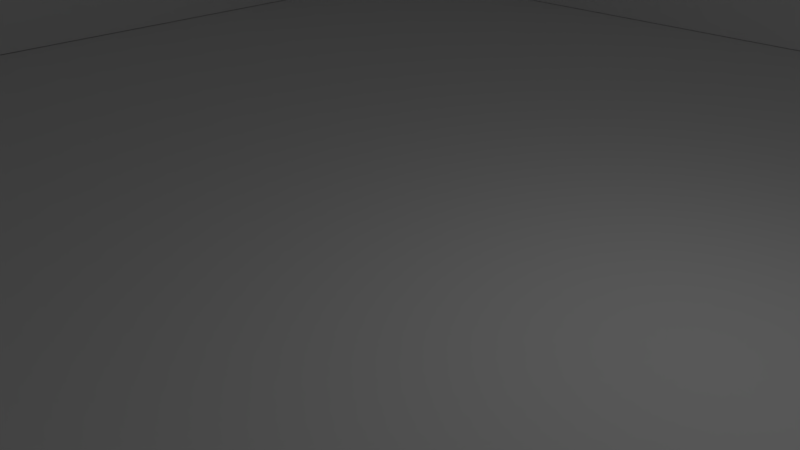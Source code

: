 # Source: arena.blend  (saved by Blender 2.69.0; exported with 4.5.12 LTS)
import bpy
from mathutils import Matrix  # noqa: F401  (used for matrix-valued properties, if any)

bpy.ops.wm.read_factory_settings(use_empty=True)
scene = bpy.context.scene
scene.name = 'Scene'

# ---- collections
col_collection_1 = bpy.data.collections.new('Collection 1'); scene.collection.children.link(col_collection_1)

# ---- world
world_world = bpy.data.worlds.new('World'); scene.world = world_world
world_world.color = (0.05088, 0.05088, 0.05088)
world_world.use_sun_shadow = False
world_world.sun_shadow_jitter_overblur = 0.0
world_world.cycles.sampling_method = 'MANUAL'
world_world.cycles.sample_map_resolution = 256

# ---- cameras
cam_camera = bpy.data.cameras.new('Camera')
cam_camera.clip_end = 100.0
cam_camera.lens = 35.0
cam_camera.sensor_width = 32.0
cam_camera.sensor_height = 18.0
cam_camera.ortho_scale = 7.314
cam_camera.dof.focus_distance = 0.0
cam_camera.dof.aperture_fstop = 128.0

# ---- lights
light_lamp = bpy.data.lights.new('Lamp', 'POINT')
light_lamp.transmission_factor = 0.0
light_lamp.cutoff_distance = 30.0
light_lamp.energy = 100.0
light_lamp.shadow_buffer_clip_start = 1.001
light_lamp.shadow_soft_size = 0.1
light_lamp.shadow_maximum_resolution = 0.006
light_lamp.use_absolute_resolution = True
light_lamp.cycles.use_multiple_importance_sampling = False

# ---- meshes
me_cube_006 = bpy.data.meshes.new('Cube.006')
me_cube_006.from_pydata([(-1.0, -25.0, -1.0), (-1.0, 1.0, -1.0), (0.1125, 1.0, -1.0), (0.1125, -25.0, -1.0), (-1.0, -25.0, 4.803), (-1.0, 1.0, 4.803), (0.1125, 1.0, 4.803), (0.1125, -25.0, 4.803)], [], [(4, 5, 1, 0), (5, 6, 2, 1), (6, 7, 3, 2), (7, 4, 0, 3), (0, 1, 2, 3), (7, 6, 5, 4)])
me_cube_006.use_remesh_preserve_volume = False
me_cube_006.use_remesh_preserve_attributes = False
me_cube_006.use_mirror_vertex_groups = False
me_cube_006.update()
me_cube_005 = bpy.data.meshes.new('Cube.005')
me_cube_005.from_pydata([(-1.0, -25.0, -1.0), (-1.0, 1.0, -1.0), (0.1125, 1.0, -1.0), (0.1125, -25.0, -1.0), (-1.0, -25.0, 4.803), (-1.0, 1.0, 4.803), (0.1125, 1.0, 4.803), (0.1125, -25.0, 4.803)], [], [(4, 5, 1, 0), (5, 6, 2, 1), (6, 7, 3, 2), (7, 4, 0, 3), (0, 1, 2, 3), (7, 6, 5, 4)])
me_cube_005.use_remesh_preserve_volume = False
me_cube_005.use_remesh_preserve_attributes = False
me_cube_005.use_mirror_vertex_groups = False
me_cube_005.update()
me_cube_004 = bpy.data.meshes.new('Cube.004')
me_cube_004.from_pydata([(-1.0, -25.0, -1.0), (-1.0, 1.0, -1.0), (0.1125, 1.0, -1.0), (0.1125, -25.0, -1.0), (-1.0, -25.0, 4.803), (-1.0, 1.0, 4.803), (0.1125, 1.0, 4.803), (0.1125, -25.0, 4.803)], [], [(4, 5, 1, 0), (5, 6, 2, 1), (6, 7, 3, 2), (7, 4, 0, 3), (0, 1, 2, 3), (7, 6, 5, 4)])
me_cube_004.use_remesh_preserve_volume = False
me_cube_004.use_remesh_preserve_attributes = False
me_cube_004.use_mirror_vertex_groups = False
me_cube_004.update()
me_cube = bpy.data.meshes.new('Cube')
me_cube.from_pydata([(-1.0, -25.0, -1.0), (-1.0, 1.0, -1.0), (0.1125, 1.0, -1.0), (0.1125, -25.0, -1.0), (-1.0, -25.0, 4.803), (-1.0, 1.0, 4.803), (0.1125, 1.0, 4.803), (0.1125, -25.0, 4.803)], [], [(4, 5, 1, 0), (5, 6, 2, 1), (6, 7, 3, 2), (7, 4, 0, 3), (0, 1, 2, 3), (7, 6, 5, 4)])
me_cube.use_remesh_preserve_volume = False
me_cube.use_remesh_preserve_attributes = False
me_cube.use_mirror_vertex_groups = False
me_cube.update()
me_cube_003 = bpy.data.meshes.new('Cube.003')
me_cube_003.from_pydata([(-1.0, -1.0, -1.0), (-1.0, 1.0, -1.0), (1.0, 1.0, -1.0), (1.0, -1.0, -1.0), (-1.0, -1.0, 6.516), (-1.0, 1.0, 6.516), (1.0, 1.0, 6.516), (1.0, -1.0, 6.516)], [], [(4, 5, 1, 0), (5, 6, 2, 1), (6, 7, 3, 2), (7, 4, 0, 3), (0, 1, 2, 3), (7, 6, 5, 4)])
me_cube_003.use_remesh_preserve_volume = False
me_cube_003.use_remesh_preserve_attributes = False
me_cube_003.use_mirror_vertex_groups = False
me_cube_003.update()
me_cube_002 = bpy.data.meshes.new('Cube.002')
me_cube_002.from_pydata([(-1.0, -1.0, -1.0), (-1.0, 1.0, -1.0), (1.0, 1.0, -1.0), (1.0, -1.0, -1.0), (-1.0, -1.0, 6.516), (-1.0, 1.0, 6.516), (1.0, 1.0, 6.516), (1.0, -1.0, 6.516)], [], [(4, 5, 1, 0), (5, 6, 2, 1), (6, 7, 3, 2), (7, 4, 0, 3), (0, 1, 2, 3), (7, 6, 5, 4)])
me_cube_002.use_remesh_preserve_volume = False
me_cube_002.use_remesh_preserve_attributes = False
me_cube_002.use_mirror_vertex_groups = False
me_cube_002.update()
me_cube_000 = bpy.data.meshes.new('Cube.000')
me_cube_000.from_pydata([(-1.0, -1.0, -1.0), (-1.0, 1.0, -1.0), (1.0, 1.0, -1.0), (1.0, -1.0, -1.0), (-1.0, -1.0, 6.516), (-1.0, 1.0, 6.516), (1.0, 1.0, 6.516), (1.0, -1.0, 6.516)], [], [(4, 5, 1, 0), (5, 6, 2, 1), (6, 7, 3, 2), (7, 4, 0, 3), (0, 1, 2, 3), (7, 6, 5, 4)])
me_cube_000.use_remesh_preserve_volume = False
me_cube_000.use_remesh_preserve_attributes = False
me_cube_000.use_mirror_vertex_groups = False
me_cube_000.update()
me_cube_001 = bpy.data.meshes.new('Cube.001')
me_cube_001.from_pydata([(-1.0, -1.0, -1.0), (-1.0, 1.0, -1.0), (1.0, 1.0, -1.0), (1.0, -1.0, -1.0), (-1.0, -1.0, 6.516), (-1.0, 1.0, 6.516), (1.0, 1.0, 6.516), (1.0, -1.0, 6.516)], [], [(4, 5, 1, 0), (5, 6, 2, 1), (6, 7, 3, 2), (7, 4, 0, 3), (0, 1, 2, 3), (7, 6, 5, 4)])
me_cube_001.use_remesh_preserve_volume = False
me_cube_001.use_remesh_preserve_attributes = False
me_cube_001.use_mirror_vertex_groups = False
me_cube_001.update()
me_plane = bpy.data.meshes.new('Plane')
me_plane.from_pydata([(12.03, -0.05509, -12.05), (-12.06, -0.05509, -12.05), (12.03, -0.05509, 12.04), (-12.06, -0.05509, 12.04)], [], [(0, 1, 2), (1, 3, 2)])
me_plane.use_remesh_preserve_volume = False
me_plane.use_remesh_preserve_attributes = False
me_plane.use_mirror_vertex_groups = False
me_plane.update()

# ---- objects
ob_cube_007 = bpy.data.objects.new('Cube.007', me_cube_006)
ob_cube_006 = bpy.data.objects.new('Cube.006', me_cube_005)
ob_cube_005 = bpy.data.objects.new('Cube.005', me_cube_004)
ob_cube_004 = bpy.data.objects.new('Cube.004', me_cube)
ob_cube_003 = bpy.data.objects.new('Cube.003', me_cube_003)
ob_cube_002 = bpy.data.objects.new('Cube.002', me_cube_002)
ob_cube_001 = bpy.data.objects.new('Cube.001', me_cube_000)
ob_cube = bpy.data.objects.new('Cube', me_cube_001)
ob_plane = bpy.data.objects.new('Plane', me_plane)
ob_lamp = bpy.data.objects.new('Lamp', light_lamp)
ob_camera = bpy.data.objects.new('Camera', cam_camera)

# ---- transforms, parenting, visibility, modifiers, constraints
ob_cube_007.location = (11.98, -14.43, 0.9468)
ob_cube_007.rotation_euler = (0.0, 0.0, -1.571)
ob_cube_007.lineart.crease_threshold = 0.0
ob_cube_006.location = (11.98, 13.54, 0.9468)
ob_cube_006.rotation_euler = (0.0, 0.0, -1.571)
ob_cube_006.lineart.crease_threshold = 0.0
ob_cube_005.location = (14.47, 12.03, 0.9468)
ob_cube_005.lineart.crease_threshold = 0.0
ob_cube_004.location = (-13.5, 11.99, 0.9468)
ob_cube_004.lineart.crease_threshold = 0.0
ob_cube_003.location = (14.03, -13.98, 0.9647)
ob_cube_003.lineart.crease_threshold = 0.0
ob_cube_002.location = (-14.04, -14.02, 0.9647)
ob_cube_002.lineart.crease_threshold = 0.0
ob_cube_001.location = (-13.99, 14.01, 0.9123)
ob_cube_001.lineart.crease_threshold = 0.0
ob_cube.location = (14.0, 14.03, 0.8138)
ob_cube.lineart.crease_threshold = 0.0
ob_plane.location = (0.0, 0.0, 0.0)
ob_plane.rotation_euler = (1.571, -0.0, 0.0)
ob_plane.scale = (1.247, 1.247, 1.247)
ob_plane.lineart.crease_threshold = 0.0
ob_lamp.location = (4.076, 1.005, 5.904)
ob_lamp.rotation_euler = (0.6503, 0.05522, 1.866)
ob_lamp.lock_rotations_4d = False
ob_lamp.empty_display_type = 'ARROWS'
ob_lamp.color = (0.0, 0.0, 0.0, 0.0)
ob_lamp.lineart.crease_threshold = 0.0
ob_camera.location = (7.481, -6.508, 5.344)
ob_camera.rotation_euler = (1.109, 0.01082, 0.8149)
ob_camera.lock_rotations_4d = False
ob_camera.empty_display_type = 'ARROWS'
ob_camera.color = (0.0, 0.0, 0.0, 0.0)
ob_camera.display_type = 'WIRE'
ob_camera.lineart.crease_threshold = 0.0

# ---- collection membership
col_collection_1.objects.link(ob_cube_007)
col_collection_1.objects.link(ob_cube_006)
col_collection_1.objects.link(ob_cube_005)
col_collection_1.objects.link(ob_cube_004)
col_collection_1.objects.link(ob_cube_003)
col_collection_1.objects.link(ob_cube_002)
col_collection_1.objects.link(ob_cube_001)
col_collection_1.objects.link(ob_cube)
col_collection_1.objects.link(ob_plane)
col_collection_1.objects.link(ob_lamp)
col_collection_1.objects.link(ob_camera)

# ---- scene / render settings (as saved in the file)
scene.camera = ob_camera
scene.frame_start = 1; scene.frame_end = 250; scene.frame_set(64)
scene.render.engine = 'BLENDER_EEVEE_NEXT'
scene.render.image_settings.compression = 90
scene.render.resolution_percentage = 50
scene.render.dither_intensity = 0.0
scene.cycles.use_denoising = False
scene.cycles.samples = 10
scene.cycles.sampling_pattern = 'TABULATED_SOBOL'
scene.cycles.light_sampling_threshold = 0.0
scene.cycles.use_adaptive_sampling = False
scene.cycles.use_light_tree = False
scene.cycles.blur_glossy = 0.0
scene.cycles.volume_bounces = 1
scene.cycles.pixel_filter_type = 'GAUSSIAN'
scene.cycles.sample_clamp_indirect = 0.0
scene.view_settings.view_transform = 'Standard'
bpy.context.view_layer.update()
